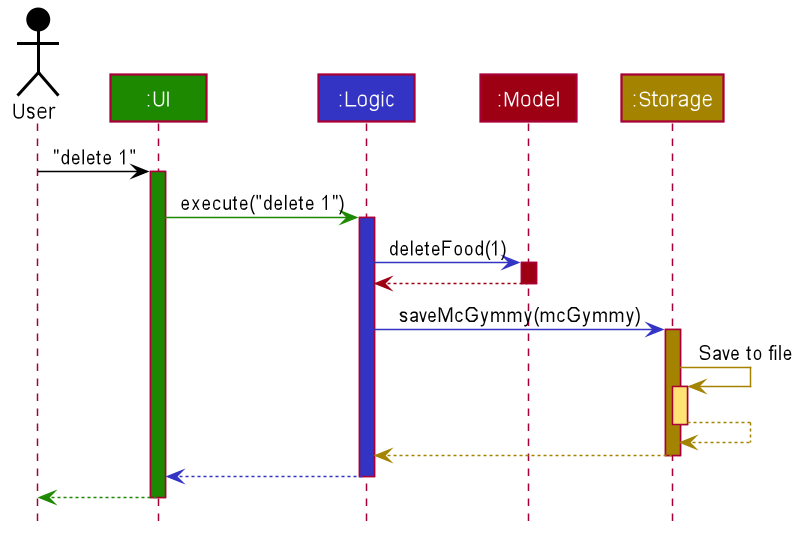

The diagram above was rendered by PlantUML. Its source (embedded in the PNG):
@startuml








skinparam BackgroundColor #FFFFFFF

skinparam Shadowing false

skinparam Class {
    FontColor #FFFFFF
    BorderThickness 1
    BorderColor #FFFFFF
    StereotypeFontColor #FFFFFF
    FontName Arial
}

skinparam Actor {
    BorderColor #000000
    Color #000000
    FontName Arial
}

skinparam Sequence {
    MessageAlign center
    BoxFontSize 15
    BoxPadding 0
    BoxFontColor #FFFFFF
    FontName Arial
}

skinparam Participant {
    FontColor #FFFFFFF
    Padding 20
}

skinparam MinClassWidth 50
skinparam ParticipantPadding 10
skinparam Shadowing false
skinparam DefaultTextAlignment center
skinparam packageStyle Rectangle

hide footbox
hide members
hide circle

Actor User as user #000000
Participant ":UI" as ui #1D8900
Participant ":Logic" as logic #3333C4
Participant ":Model" as model #9D0012
Participant ":Storage" as storage #A38300

user -[#000000]> ui : "delete 1"
activate ui #1D8900

ui -[#1D8900]> logic : execute("delete 1")
activate logic #3333C4

logic -[#3333C4]> model : deleteFood(1)
activate model #9D0012

model -[#9D0012]-> logic
deactivate model

logic -[#3333C4]> storage : saveMcGymmy(mcGymmy)
activate storage #A38300

storage -[#A38300]> storage : Save to file
activate storage #FFE374
storage --[#A38300]> storage
deactivate storage

storage --[#A38300]> logic
deactivate storage

logic --[#3333C4]> ui
deactivate logic

ui--[#1D8900]> user
deactivate ui
@enduml